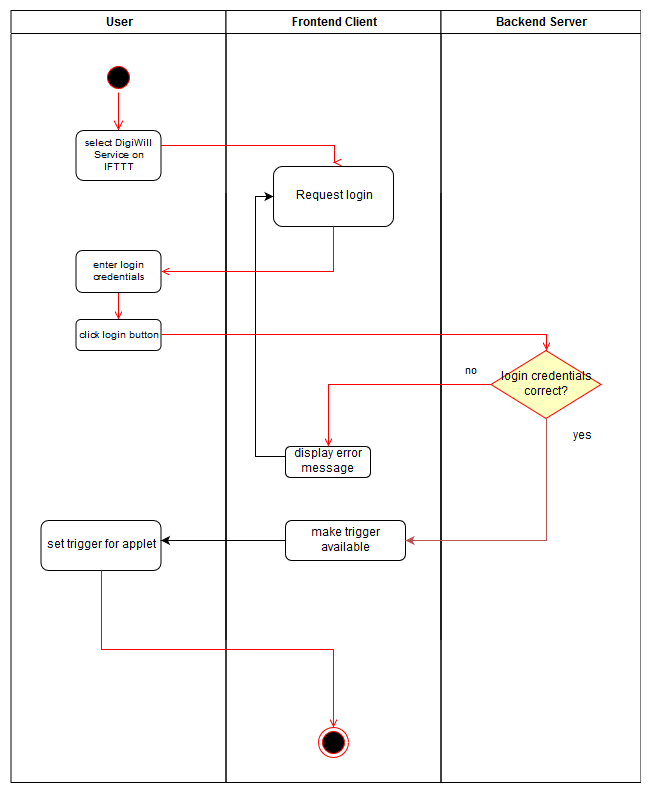

The diagram above was exported from draw.io. Its source (the exported page's mxGraphModel, read from the mxfile embedded in the PNG):
<mxGraphModel dx="1394" dy="793" grid="1" gridSize="10" guides="1" tooltips="1" connect="1" arrows="1" fold="1" page="1" pageScale="1" pageWidth="827" pageHeight="1169" math="0" shadow="0">
  <root>
    <mxCell id="0" />
    <mxCell id="1" parent="0" />
    <mxCell id="oJtC-wD0lHHSf5efHp32-1" value="User" style="swimlane;whiteSpace=wrap" vertex="1" parent="1">
      <mxGeometry x="48.5" y="44" width="215" height="772" as="geometry" />
    </mxCell>
    <mxCell id="oJtC-wD0lHHSf5efHp32-2" value="" style="ellipse;shape=startState;fillColor=#000000;strokeColor=#ff0000;" vertex="1" parent="oJtC-wD0lHHSf5efHp32-1">
      <mxGeometry x="92.5" y="52" width="30" height="30" as="geometry" />
    </mxCell>
    <mxCell id="oJtC-wD0lHHSf5efHp32-3" value="" style="edgeStyle=elbowEdgeStyle;elbow=horizontal;verticalAlign=bottom;endArrow=open;endSize=8;strokeColor=#FF0000;endFill=1;rounded=0" edge="1" parent="oJtC-wD0lHHSf5efHp32-1" source="oJtC-wD0lHHSf5efHp32-2">
      <mxGeometry x="92.5" y="50" as="geometry">
        <mxPoint x="107.5" y="120" as="targetPoint" />
      </mxGeometry>
    </mxCell>
    <mxCell id="oJtC-wD0lHHSf5efHp32-4" value="&lt;div&gt;select DigiWill Service on IFTTT&lt;/div&gt;" style="rounded=1;fontSize=10;align=center;html=1;whiteSpace=wrap;" vertex="1" parent="oJtC-wD0lHHSf5efHp32-1">
      <mxGeometry x="65" y="120" width="85" height="50" as="geometry" />
    </mxCell>
    <mxCell id="oJtC-wD0lHHSf5efHp32-5" style="edgeStyle=orthogonalEdgeStyle;rounded=0;html=1;entryX=0.5;entryY=0;endArrow=open;endFill=0;jettySize=auto;orthogonalLoop=1;strokeColor=#FF0000;" edge="1" parent="oJtC-wD0lHHSf5efHp32-1" source="oJtC-wD0lHHSf5efHp32-6" target="oJtC-wD0lHHSf5efHp32-7">
      <mxGeometry relative="1" as="geometry" />
    </mxCell>
    <mxCell id="oJtC-wD0lHHSf5efHp32-6" value="&lt;div&gt;enter login credentials&lt;/div&gt;" style="rounded=1;fontSize=10;align=center;html=1;whiteSpace=wrap;" vertex="1" parent="oJtC-wD0lHHSf5efHp32-1">
      <mxGeometry x="65" y="240" width="85" height="42" as="geometry" />
    </mxCell>
    <mxCell id="oJtC-wD0lHHSf5efHp32-7" value="click login button" style="rounded=1;fontSize=10;align=center;html=1;whiteSpace=wrap;" vertex="1" parent="oJtC-wD0lHHSf5efHp32-1">
      <mxGeometry x="65" y="309" width="85" height="31" as="geometry" />
    </mxCell>
    <mxCell id="oJtC-wD0lHHSf5efHp32-8" value="set trigger for applet" style="rounded=1;whiteSpace=wrap;html=1;" vertex="1" parent="oJtC-wD0lHHSf5efHp32-1">
      <mxGeometry x="30" y="510" width="120" height="50" as="geometry" />
    </mxCell>
    <mxCell id="oJtC-wD0lHHSf5efHp32-9" value="Frontend Client" style="swimlane;whiteSpace=wrap" vertex="1" parent="1">
      <mxGeometry x="263.5" y="44" width="215" height="772" as="geometry" />
    </mxCell>
    <mxCell id="oJtC-wD0lHHSf5efHp32-10" value="" style="endArrow=none;html=1;" edge="1" parent="oJtC-wD0lHHSf5efHp32-9">
      <mxGeometry width="50" height="50" relative="1" as="geometry">
        <mxPoint y="630" as="sourcePoint" />
        <mxPoint y="182" as="targetPoint" />
        <Array as="points" />
      </mxGeometry>
    </mxCell>
    <mxCell id="oJtC-wD0lHHSf5efHp32-16" value="" style="ellipse;shape=endState;fillColor=#000000;strokeColor=#ff0000" vertex="1" parent="oJtC-wD0lHHSf5efHp32-9">
      <mxGeometry x="92.5" y="717" width="30" height="30" as="geometry" />
    </mxCell>
    <mxCell id="oJtC-wD0lHHSf5efHp32-18" value="&lt;div style=&quot;text-align: center&quot;&gt;&lt;span&gt;&lt;font style=&quot;font-size: 12px&quot;&gt;display error message&lt;/font&gt;&lt;/span&gt;&lt;/div&gt;" style="rounded=1;fontSize=10;align=center;html=1;whiteSpace=wrap;" vertex="1" parent="oJtC-wD0lHHSf5efHp32-9">
      <mxGeometry x="59.5" y="436" width="85" height="31" as="geometry" />
    </mxCell>
    <mxCell id="oJtC-wD0lHHSf5efHp32-19" value="make trigger available" style="rounded=1;whiteSpace=wrap;html=1;" vertex="1" parent="oJtC-wD0lHHSf5efHp32-9">
      <mxGeometry x="59.5" y="510" width="120" height="40" as="geometry" />
    </mxCell>
    <mxCell id="oJtC-wD0lHHSf5efHp32-35" value="Request login" style="rounded=1;whiteSpace=wrap;html=1;" vertex="1" parent="oJtC-wD0lHHSf5efHp32-9">
      <mxGeometry x="47.5" y="156" width="120" height="60" as="geometry" />
    </mxCell>
    <mxCell id="oJtC-wD0lHHSf5efHp32-39" value="" style="edgeStyle=orthogonalEdgeStyle;rounded=0;orthogonalLoop=1;jettySize=auto;html=1;entryX=0;entryY=0.5;entryDx=0;entryDy=0;" edge="1" parent="oJtC-wD0lHHSf5efHp32-9" source="oJtC-wD0lHHSf5efHp32-18" target="oJtC-wD0lHHSf5efHp32-35">
      <mxGeometry relative="1" as="geometry">
        <Array as="points">
          <mxPoint x="29" y="446" />
          <mxPoint x="29" y="186" />
        </Array>
      </mxGeometry>
    </mxCell>
    <mxCell id="oJtC-wD0lHHSf5efHp32-21" value="Backend Server" style="swimlane;whiteSpace=wrap" vertex="1" parent="1">
      <mxGeometry x="478.5" y="44" width="200" height="772" as="geometry" />
    </mxCell>
    <mxCell id="oJtC-wD0lHHSf5efHp32-22" value="" style="endArrow=none;html=1;" edge="1" parent="oJtC-wD0lHHSf5efHp32-21">
      <mxGeometry width="50" height="50" relative="1" as="geometry">
        <mxPoint y="630" as="sourcePoint" />
        <mxPoint y="182" as="targetPoint" />
        <Array as="points" />
      </mxGeometry>
    </mxCell>
    <mxCell id="oJtC-wD0lHHSf5efHp32-23" value="&lt;font style=&quot;font-size: 10px&quot;&gt;yes&lt;/font&gt;" style="edgeStyle=orthogonalEdgeStyle;html=1;align=left;verticalAlign=top;endArrow=open;endSize=8;strokeColor=#ff0000;rounded=0;" edge="1" parent="oJtC-wD0lHHSf5efHp32-21">
      <mxGeometry x="-1" relative="1" as="geometry">
        <mxPoint x="-163" y="342" as="targetPoint" />
        <Array as="points">
          <mxPoint x="-126" y="322" />
          <mxPoint x="-163" y="322" />
        </Array>
      </mxGeometry>
    </mxCell>
    <mxCell id="oJtC-wD0lHHSf5efHp32-24" value="login credentials correct?" style="rhombus;whiteSpace=wrap;html=1;fillColor=#ffffc0;strokeColor=#ff0000;" vertex="1" parent="oJtC-wD0lHHSf5efHp32-21">
      <mxGeometry x="50" y="340" width="110" height="68" as="geometry" />
    </mxCell>
    <mxCell id="oJtC-wD0lHHSf5efHp32-40" value="&lt;div&gt;yes&lt;/div&gt;" style="text;html=1;strokeColor=none;fillColor=none;align=center;verticalAlign=middle;whiteSpace=wrap;rounded=0;" vertex="1" parent="oJtC-wD0lHHSf5efHp32-21">
      <mxGeometry x="120.5" y="416" width="40" height="20" as="geometry" />
    </mxCell>
    <mxCell id="oJtC-wD0lHHSf5efHp32-26" style="edgeStyle=orthogonalEdgeStyle;rounded=0;html=1;entryX=0.5;entryY=0;jettySize=auto;orthogonalLoop=1;strokeColor=#FF0000;endArrow=open;endFill=0;" edge="1" parent="1" source="oJtC-wD0lHHSf5efHp32-4">
      <mxGeometry relative="1" as="geometry">
        <Array as="points">
          <mxPoint x="371.5" y="179" />
        </Array>
        <mxPoint x="371" y="196" as="targetPoint" />
      </mxGeometry>
    </mxCell>
    <mxCell id="oJtC-wD0lHHSf5efHp32-27" style="edgeStyle=orthogonalEdgeStyle;rounded=0;html=1;endArrow=open;endFill=0;jettySize=auto;orthogonalLoop=1;strokeColor=#FF0000;entryX=1;entryY=0.5;exitX=0.5;exitY=1;exitDx=0;exitDy=0;" edge="1" parent="1" source="oJtC-wD0lHHSf5efHp32-35" target="oJtC-wD0lHHSf5efHp32-6">
      <mxGeometry relative="1" as="geometry">
        <mxPoint x="168.5" y="312" as="targetPoint" />
        <Array as="points">
          <mxPoint x="371" y="305" />
        </Array>
        <mxPoint x="328.5" y="305" as="sourcePoint" />
      </mxGeometry>
    </mxCell>
    <mxCell id="oJtC-wD0lHHSf5efHp32-28" style="edgeStyle=orthogonalEdgeStyle;rounded=0;html=1;entryX=0.5;entryY=0;endArrow=open;endFill=0;jettySize=auto;orthogonalLoop=1;strokeColor=#FF0000;" edge="1" parent="1" target="oJtC-wD0lHHSf5efHp32-24">
      <mxGeometry relative="1" as="geometry">
        <mxPoint x="198.5" y="368" as="sourcePoint" />
        <Array as="points">
          <mxPoint x="254.5" y="368" />
          <mxPoint x="365.5" y="368" />
        </Array>
      </mxGeometry>
    </mxCell>
    <mxCell id="oJtC-wD0lHHSf5efHp32-29" value="no" style="edgeStyle=orthogonalEdgeStyle;rounded=0;html=1;entryX=0.5;entryY=0;endArrow=open;endFill=0;jettySize=auto;orthogonalLoop=1;strokeColor=#FF0000;" edge="1" parent="1" source="oJtC-wD0lHHSf5efHp32-24" target="oJtC-wD0lHHSf5efHp32-18">
      <mxGeometry x="-0.8222" y="-14" relative="1" as="geometry">
        <mxPoint as="offset" />
      </mxGeometry>
    </mxCell>
    <mxCell id="oJtC-wD0lHHSf5efHp32-30" style="edgeStyle=orthogonalEdgeStyle;rounded=0;orthogonalLoop=1;jettySize=auto;html=1;entryX=1;entryY=0.5;entryDx=0;entryDy=0;fillColor=#f8cecc;strokeColor=#b85450;" edge="1" parent="1" source="oJtC-wD0lHHSf5efHp32-24" target="oJtC-wD0lHHSf5efHp32-19">
      <mxGeometry relative="1" as="geometry">
        <Array as="points">
          <mxPoint x="583.5" y="574" />
        </Array>
      </mxGeometry>
    </mxCell>
    <mxCell id="oJtC-wD0lHHSf5efHp32-31" style="edgeStyle=orthogonalEdgeStyle;rounded=0;orthogonalLoop=1;jettySize=auto;html=1;" edge="1" parent="1" source="oJtC-wD0lHHSf5efHp32-19">
      <mxGeometry relative="1" as="geometry">
        <mxPoint x="198.5" y="574" as="targetPoint" />
      </mxGeometry>
    </mxCell>
    <mxCell id="oJtC-wD0lHHSf5efHp32-34" style="edgeStyle=orthogonalEdgeStyle;rounded=0;html=1;entryX=0.5;entryY=0;endArrow=open;endFill=0;jettySize=auto;orthogonalLoop=1;strokeColor=#FF0000;exitX=0.5;exitY=1;exitDx=0;exitDy=0;" edge="1" parent="1" source="oJtC-wD0lHHSf5efHp32-8" target="oJtC-wD0lHHSf5efHp32-16">
      <mxGeometry relative="1" as="geometry">
        <mxPoint x="589" y="674" as="sourcePoint" />
      </mxGeometry>
    </mxCell>
  </root>
</mxGraphModel>